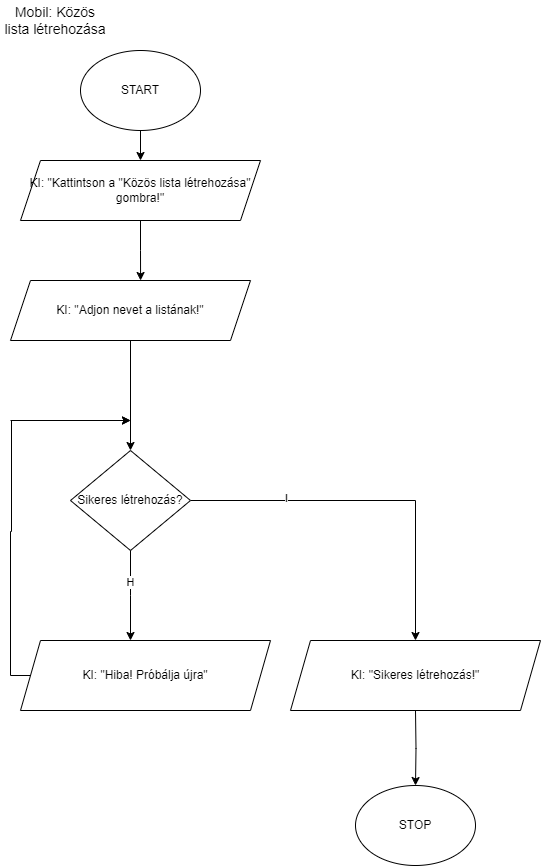

The diagram above was exported from draw.io. Its source (the exported page's mxGraphModel, read from the mxfile embedded in the PNG):
<mxGraphModel dx="1034" dy="710" grid="1" gridSize="10" guides="1" tooltips="1" connect="1" arrows="1" fold="1" page="1" pageScale="1" pageWidth="850" pageHeight="1100" math="0" shadow="0">
  <root>
    <mxCell id="0" />
    <mxCell id="1" parent="0" />
    <mxCell id="ncvYbs71vO0et5ZaBoa_-1" value="&lt;font style=&quot;font-size: 14px;&quot;&gt;Mobil: Közös lista létrehozása&lt;/font&gt;" style="text;html=1;align=center;verticalAlign=middle;whiteSpace=wrap;rounded=0;" vertex="1" parent="1">
      <mxGeometry width="110" height="40" as="geometry" />
    </mxCell>
    <mxCell id="__PZmJM88dKhoHOKRpHf-1" style="edgeStyle=orthogonalEdgeStyle;rounded=0;orthogonalLoop=1;jettySize=auto;html=1;entryX=0.5;entryY=0;entryDx=0;entryDy=0;" edge="1" parent="1" target="__PZmJM88dKhoHOKRpHf-4">
      <mxGeometry relative="1" as="geometry">
        <mxPoint x="140" y="130" as="sourcePoint" />
      </mxGeometry>
    </mxCell>
    <mxCell id="__PZmJM88dKhoHOKRpHf-2" value="START" style="ellipse;whiteSpace=wrap;html=1;" vertex="1" parent="1">
      <mxGeometry x="80" y="50" width="120" height="80" as="geometry" />
    </mxCell>
    <mxCell id="__PZmJM88dKhoHOKRpHf-3" style="edgeStyle=orthogonalEdgeStyle;rounded=0;orthogonalLoop=1;jettySize=auto;html=1;entryX=0.542;entryY=0;entryDx=0;entryDy=0;entryPerimeter=0;" edge="1" parent="1" source="__PZmJM88dKhoHOKRpHf-4" target="__PZmJM88dKhoHOKRpHf-23">
      <mxGeometry relative="1" as="geometry" />
    </mxCell>
    <mxCell id="__PZmJM88dKhoHOKRpHf-4" value="KI: &quot;Kattintson a &quot;Közös lista létrehozása&quot; gombra!&quot;" style="shape=parallelogram;perimeter=parallelogramPerimeter;whiteSpace=wrap;html=1;fixedSize=1;" vertex="1" parent="1">
      <mxGeometry x="20" y="160" width="240" height="60" as="geometry" />
    </mxCell>
    <mxCell id="__PZmJM88dKhoHOKRpHf-27" style="edgeStyle=orthogonalEdgeStyle;rounded=0;orthogonalLoop=1;jettySize=auto;html=1;entryX=0.5;entryY=0;entryDx=0;entryDy=0;" edge="1" parent="1" source="__PZmJM88dKhoHOKRpHf-7" target="__PZmJM88dKhoHOKRpHf-25">
      <mxGeometry relative="1" as="geometry" />
    </mxCell>
    <mxCell id="l4Ufq6eomaw_-eoqDWas-1" value="I" style="edgeLabel;html=1;align=center;verticalAlign=middle;resizable=0;points=[];" vertex="1" connectable="0" parent="__PZmJM88dKhoHOKRpHf-27">
      <mxGeometry x="-0.4795" y="3" relative="1" as="geometry">
        <mxPoint as="offset" />
      </mxGeometry>
    </mxCell>
    <mxCell id="__PZmJM88dKhoHOKRpHf-7" value="Sikeres létrehozás?" style="rhombus;whiteSpace=wrap;html=1;" vertex="1" parent="1">
      <mxGeometry x="70" y="450" width="120" height="100" as="geometry" />
    </mxCell>
    <mxCell id="__PZmJM88dKhoHOKRpHf-13" style="edgeStyle=orthogonalEdgeStyle;rounded=0;orthogonalLoop=1;jettySize=auto;html=1;entryX=0.5;entryY=0;entryDx=0;entryDy=0;" edge="1" parent="1" target="__PZmJM88dKhoHOKRpHf-21">
      <mxGeometry relative="1" as="geometry">
        <mxPoint x="415" y="710" as="sourcePoint" />
      </mxGeometry>
    </mxCell>
    <mxCell id="__PZmJM88dKhoHOKRpHf-15" style="edgeStyle=orthogonalEdgeStyle;rounded=0;orthogonalLoop=1;jettySize=auto;html=1;" edge="1" parent="1" source="__PZmJM88dKhoHOKRpHf-16">
      <mxGeometry relative="1" as="geometry">
        <mxPoint x="130" y="420" as="targetPoint" />
        <Array as="points">
          <mxPoint x="10" y="675" />
          <mxPoint x="10" y="531" />
          <mxPoint x="11" y="531" />
          <mxPoint x="11" y="420" />
        </Array>
      </mxGeometry>
    </mxCell>
    <mxCell id="__PZmJM88dKhoHOKRpHf-16" value="KI: &quot;Hiba! Próbálja újra&quot;" style="shape=parallelogram;perimeter=parallelogramPerimeter;whiteSpace=wrap;html=1;fixedSize=1;" vertex="1" parent="1">
      <mxGeometry x="20" y="640" width="250" height="70" as="geometry" />
    </mxCell>
    <mxCell id="__PZmJM88dKhoHOKRpHf-17" style="edgeStyle=orthogonalEdgeStyle;rounded=0;orthogonalLoop=1;jettySize=auto;html=1;" edge="1" parent="1" source="__PZmJM88dKhoHOKRpHf-7">
      <mxGeometry relative="1" as="geometry">
        <mxPoint x="130" y="640" as="targetPoint" />
      </mxGeometry>
    </mxCell>
    <mxCell id="__PZmJM88dKhoHOKRpHf-18" value="H" style="edgeLabel;html=1;align=center;verticalAlign=middle;resizable=0;points=[];" vertex="1" connectable="0" parent="__PZmJM88dKhoHOKRpHf-17">
      <mxGeometry x="-0.3149" y="-1" relative="1" as="geometry">
        <mxPoint as="offset" />
      </mxGeometry>
    </mxCell>
    <mxCell id="__PZmJM88dKhoHOKRpHf-21" value="STOP" style="ellipse;whiteSpace=wrap;html=1;" vertex="1" parent="1">
      <mxGeometry x="355" y="785" width="120" height="80" as="geometry" />
    </mxCell>
    <mxCell id="__PZmJM88dKhoHOKRpHf-22" value="" style="endArrow=classic;html=1;rounded=0;" edge="1" parent="1">
      <mxGeometry width="50" height="50" relative="1" as="geometry">
        <mxPoint x="10" y="420" as="sourcePoint" />
        <mxPoint x="130" y="420" as="targetPoint" />
      </mxGeometry>
    </mxCell>
    <mxCell id="__PZmJM88dKhoHOKRpHf-24" style="edgeStyle=orthogonalEdgeStyle;rounded=0;orthogonalLoop=1;jettySize=auto;html=1;" edge="1" parent="1" source="__PZmJM88dKhoHOKRpHf-23" target="__PZmJM88dKhoHOKRpHf-7">
      <mxGeometry relative="1" as="geometry" />
    </mxCell>
    <mxCell id="__PZmJM88dKhoHOKRpHf-23" value="KI: &quot;Adjon nevet a listának!&quot;" style="shape=parallelogram;perimeter=parallelogramPerimeter;whiteSpace=wrap;html=1;fixedSize=1;" vertex="1" parent="1">
      <mxGeometry x="10" y="280" width="240" height="60" as="geometry" />
    </mxCell>
    <mxCell id="__PZmJM88dKhoHOKRpHf-25" value="KI: &quot;Sikeres létrehozás!&quot;" style="shape=parallelogram;perimeter=parallelogramPerimeter;whiteSpace=wrap;html=1;fixedSize=1;" vertex="1" parent="1">
      <mxGeometry x="290" y="640" width="250" height="70" as="geometry" />
    </mxCell>
  </root>
</mxGraphModel>